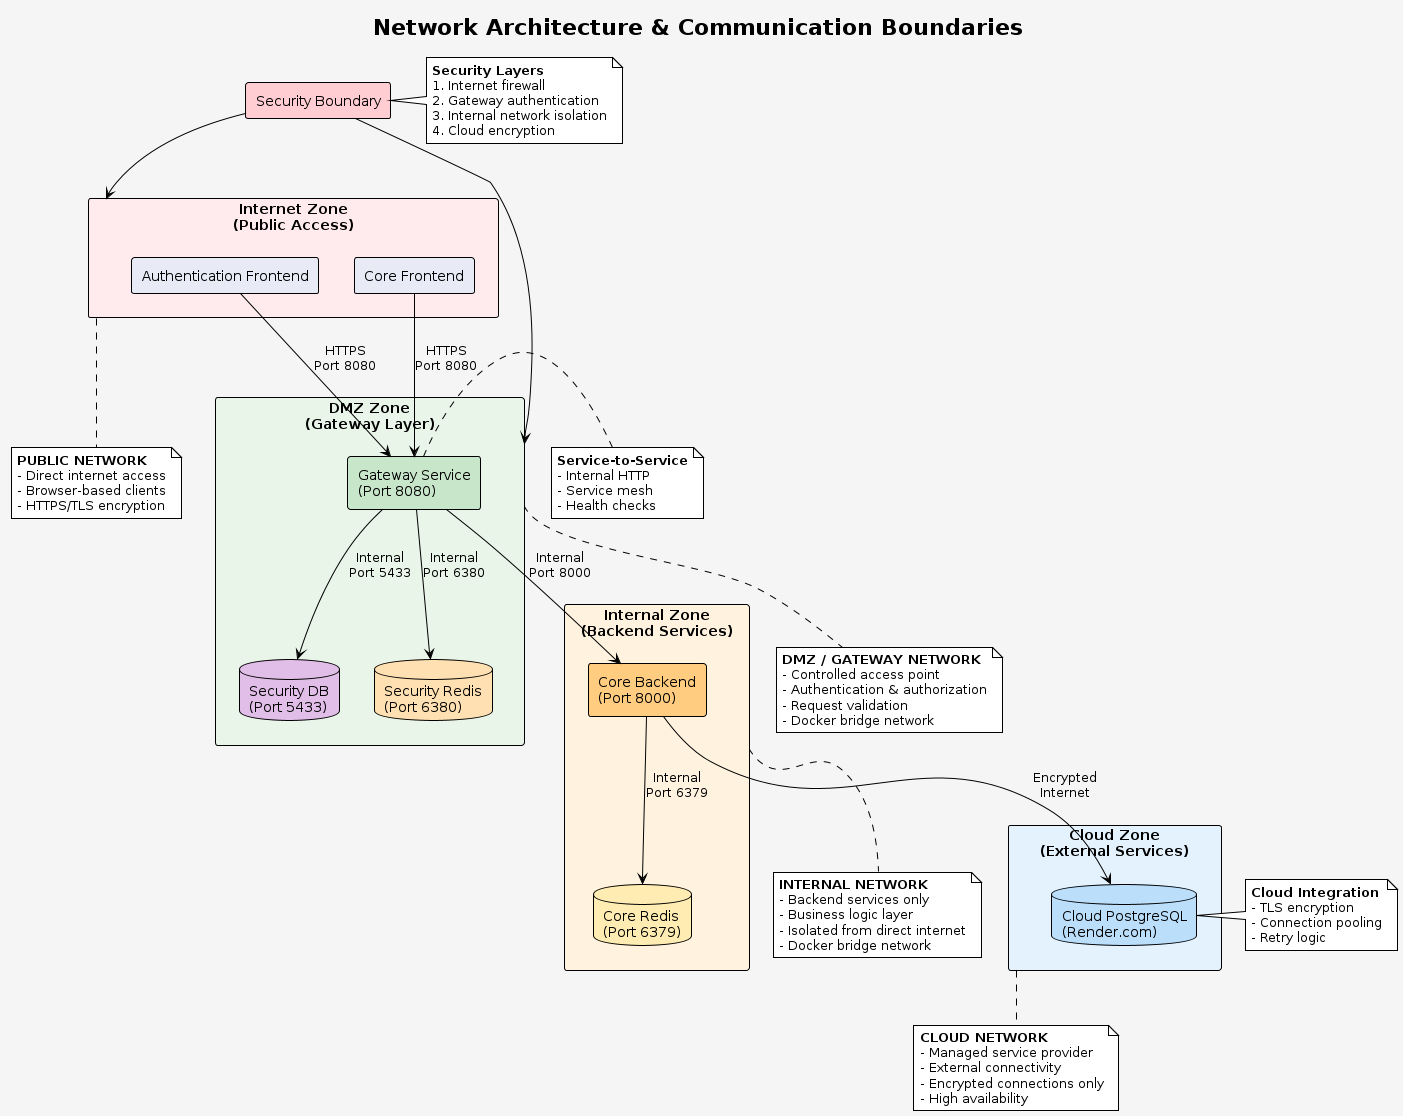

The diagram above was rendered by PlantUML. Its source (embedded in the PNG):
@startuml Network Architecture - Maritime System

!theme plain
skinparam backgroundColor #F5F5F5

title Network Architecture & Communication Boundaries

' Define network zones
rectangle "Internet Zone\n(Public Access)" as internet_zone #FFEBEE {
    rectangle "Authentication Frontend" as auth_ui #E8EAF6
    rectangle "Core Frontend" as core_ui #E8EAF6
}

rectangle "DMZ Zone\n(Gateway Layer)" as dmz_zone #E8F5E8 {
    rectangle "Gateway Service\n(Port 8080)" as gateway #C8E6C9
    database "Security DB\n(Port 5433)" as sec_db #E1BEE7
    database "Security Redis\n(Port 6380)" as sec_redis #FFE0B2
}

rectangle "Internal Zone\n(Backend Services)" as internal_zone #FFF3E0 {
    rectangle "Core Backend\n(Port 8000)" as backend #FFCC80
    database "Core Redis\n(Port 6379)" as core_redis #FFECB3
}

rectangle "Cloud Zone\n(External Services)" as cloud_zone #E3F2FD {
    database "Cloud PostgreSQL\n(Render.com)" as cloud_db #BBDEFB
}

' Network connections
auth_ui --> gateway : "HTTPS\nPort 8080"
core_ui --> gateway : "HTTPS\nPort 8080"

gateway --> sec_db : "Internal\nPort 5433"
gateway --> sec_redis : "Internal\nPort 6380"
gateway --> backend : "Internal\nPort 8000"

backend --> core_redis : "Internal\nPort 6379"
backend --> cloud_db : "Encrypted\nInternet"

' Network boundaries
note bottom of internet_zone
  **PUBLIC NETWORK**
  - Direct internet access
  - Browser-based clients
  - HTTPS/TLS encryption
end note

note bottom of dmz_zone
  **DMZ / GATEWAY NETWORK**
  - Controlled access point
  - Authentication & authorization
  - Request validation
  - Docker bridge network
end note

note bottom of internal_zone
  **INTERNAL NETWORK**
  - Backend services only
  - Business logic layer
  - Isolated from direct internet
  - Docker bridge network
end note

note bottom of cloud_zone
  **CLOUD NETWORK**
  - Managed service provider
  - External connectivity
  - Encrypted connections only
  - High availability
end note

' Data flow indicators
note right of gateway
  **Service-to-Service**
  - Internal HTTP
  - Service mesh
  - Health checks
end note

note right of cloud_db
  **Cloud Integration**
  - TLS encryption
  - Connection pooling
  - Retry logic
end note

' Security boundaries
rectangle "Security Boundary" as sec_boundary #FFCDD2
sec_boundary --> internet_zone
sec_boundary --> dmz_zone

note right of sec_boundary
  **Security Layers**
  1. Internet firewall
  2. Gateway authentication
  3. Internal network isolation
  4. Cloud encryption
end note

@enduml